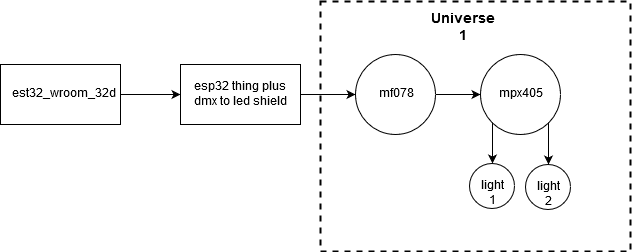

The diagram above was exported from draw.io. Its source (the exported page's mxGraphModel, read from the mxfile embedded in the PNG):
<mxGraphModel dx="1024" dy="539" grid="1" gridSize="10" guides="1" tooltips="1" connect="1" arrows="1" fold="1" page="1" pageScale="1" pageWidth="827" pageHeight="1169" math="0" shadow="0">
  <root>
    <mxCell id="0" />
    <mxCell id="1" parent="0" />
    <mxCell id="NP9RNOgfYUNk0T_oaYQ4-8" style="edgeStyle=orthogonalEdgeStyle;rounded=0;orthogonalLoop=1;jettySize=auto;html=1;exitX=1;exitY=0.5;exitDx=0;exitDy=0;entryX=0;entryY=0.5;entryDx=0;entryDy=0;" edge="1" parent="1" source="NP9RNOgfYUNk0T_oaYQ4-1" target="NP9RNOgfYUNk0T_oaYQ4-2">
      <mxGeometry relative="1" as="geometry" />
    </mxCell>
    <mxCell id="NP9RNOgfYUNk0T_oaYQ4-1" value="est32_wroom_32d" style="rounded=0;whiteSpace=wrap;html=1;" vertex="1" parent="1">
      <mxGeometry x="40" y="105" width="120" height="60" as="geometry" />
    </mxCell>
    <mxCell id="NP9RNOgfYUNk0T_oaYQ4-9" style="edgeStyle=orthogonalEdgeStyle;rounded=0;orthogonalLoop=1;jettySize=auto;html=1;exitX=1;exitY=0.5;exitDx=0;exitDy=0;entryX=0;entryY=0.5;entryDx=0;entryDy=0;" edge="1" parent="1" source="NP9RNOgfYUNk0T_oaYQ4-2" target="NP9RNOgfYUNk0T_oaYQ4-4">
      <mxGeometry relative="1" as="geometry" />
    </mxCell>
    <mxCell id="NP9RNOgfYUNk0T_oaYQ4-2" value="esp32 thing plus dmx to led shield" style="rounded=0;whiteSpace=wrap;html=1;" vertex="1" parent="1">
      <mxGeometry x="220" y="105" width="120" height="60" as="geometry" />
    </mxCell>
    <mxCell id="NP9RNOgfYUNk0T_oaYQ4-10" style="edgeStyle=orthogonalEdgeStyle;rounded=0;orthogonalLoop=1;jettySize=auto;html=1;exitX=1;exitY=0.5;exitDx=0;exitDy=0;entryX=0;entryY=0.5;entryDx=0;entryDy=0;" edge="1" parent="1" source="NP9RNOgfYUNk0T_oaYQ4-4" target="NP9RNOgfYUNk0T_oaYQ4-5">
      <mxGeometry relative="1" as="geometry" />
    </mxCell>
    <mxCell id="NP9RNOgfYUNk0T_oaYQ4-4" value="mf078" style="ellipse;whiteSpace=wrap;html=1;aspect=fixed;" vertex="1" parent="1">
      <mxGeometry x="395" y="95" width="80" height="80" as="geometry" />
    </mxCell>
    <mxCell id="NP9RNOgfYUNk0T_oaYQ4-15" style="edgeStyle=orthogonalEdgeStyle;rounded=0;orthogonalLoop=1;jettySize=auto;html=1;exitX=0;exitY=1;exitDx=0;exitDy=0;entryX=0.5;entryY=0;entryDx=0;entryDy=0;" edge="1" parent="1" source="NP9RNOgfYUNk0T_oaYQ4-5" target="NP9RNOgfYUNk0T_oaYQ4-6">
      <mxGeometry relative="1" as="geometry" />
    </mxCell>
    <mxCell id="NP9RNOgfYUNk0T_oaYQ4-16" style="edgeStyle=orthogonalEdgeStyle;rounded=0;orthogonalLoop=1;jettySize=auto;html=1;exitX=1;exitY=1;exitDx=0;exitDy=0;entryX=0.5;entryY=0;entryDx=0;entryDy=0;" edge="1" parent="1" source="NP9RNOgfYUNk0T_oaYQ4-5" target="NP9RNOgfYUNk0T_oaYQ4-7">
      <mxGeometry relative="1" as="geometry" />
    </mxCell>
    <mxCell id="NP9RNOgfYUNk0T_oaYQ4-5" value="mpx405" style="ellipse;whiteSpace=wrap;html=1;aspect=fixed;" vertex="1" parent="1">
      <mxGeometry x="520" y="95" width="80" height="80" as="geometry" />
    </mxCell>
    <mxCell id="NP9RNOgfYUNk0T_oaYQ4-6" value="light 1" style="ellipse;whiteSpace=wrap;html=1;aspect=fixed;" vertex="1" parent="1">
      <mxGeometry x="509" y="204" width="45" height="45" as="geometry" />
    </mxCell>
    <mxCell id="NP9RNOgfYUNk0T_oaYQ4-7" value="light 2" style="ellipse;whiteSpace=wrap;html=1;aspect=fixed;" vertex="1" parent="1">
      <mxGeometry x="565" y="205" width="45" height="45" as="geometry" />
    </mxCell>
    <mxCell id="NP9RNOgfYUNk0T_oaYQ4-17" value="" style="rounded=0;whiteSpace=wrap;html=1;fillColor=none;strokeColor=#000000;fontColor=#333333;dashed=1;strokeWidth=2;" vertex="1" parent="1">
      <mxGeometry x="360" y="42" width="310" height="250" as="geometry" />
    </mxCell>
    <mxCell id="NP9RNOgfYUNk0T_oaYQ4-18" value="Universe 1" style="text;html=1;strokeColor=none;fillColor=none;align=center;verticalAlign=middle;whiteSpace=wrap;rounded=0;dashed=1;fontSize=14;fontStyle=1" vertex="1" parent="1">
      <mxGeometry x="455" y="50" width="95" height="20" as="geometry" />
    </mxCell>
  </root>
</mxGraphModel>